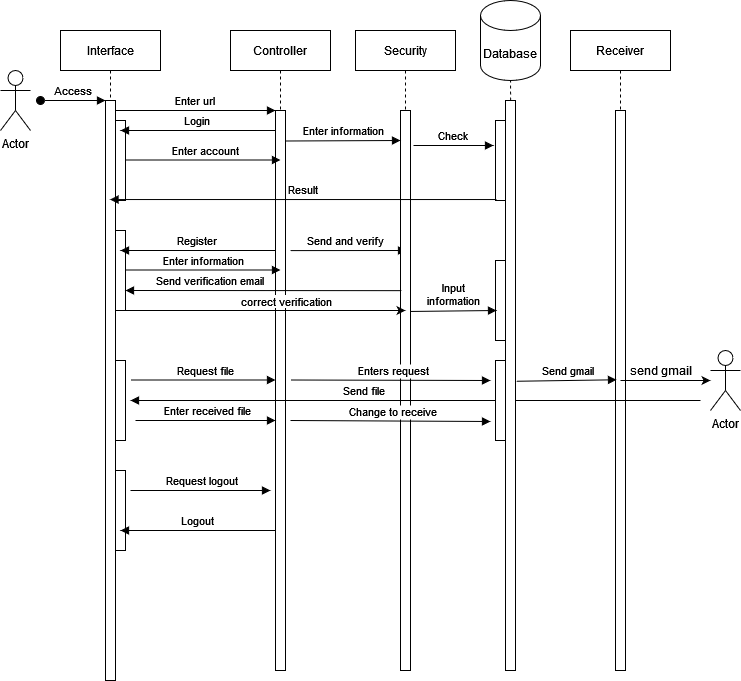

The diagram above was exported from draw.io. Its source (the exported page's mxGraphModel, read from the mxfile embedded in the PNG):
<mxGraphModel dx="1038" dy="564" grid="1" gridSize="10" guides="1" tooltips="1" connect="1" arrows="1" fold="1" page="1" pageScale="1" pageWidth="850" pageHeight="1100" math="0" shadow="0">
  <root>
    <mxCell id="0" />
    <mxCell id="1" parent="0" />
    <mxCell id="3nuBFxr9cyL0pnOWT2aG-1" value="Interface" style="shape=umlLifeline;perimeter=lifelinePerimeter;container=1;collapsible=0;recursiveResize=0;rounded=0;shadow=0;strokeWidth=1;" parent="1" vertex="1">
      <mxGeometry x="130" y="80" width="100" height="650" as="geometry" />
    </mxCell>
    <mxCell id="3nuBFxr9cyL0pnOWT2aG-2" value="" style="points=[];perimeter=orthogonalPerimeter;rounded=0;shadow=0;strokeWidth=1;" parent="3nuBFxr9cyL0pnOWT2aG-1" vertex="1">
      <mxGeometry x="45" y="70" width="10" height="580" as="geometry" />
    </mxCell>
    <mxCell id="3nuBFxr9cyL0pnOWT2aG-3" value="Access" style="verticalAlign=bottom;startArrow=oval;endArrow=block;startSize=8;shadow=0;strokeWidth=1;" parent="3nuBFxr9cyL0pnOWT2aG-1" target="3nuBFxr9cyL0pnOWT2aG-2" edge="1">
      <mxGeometry relative="1" as="geometry">
        <mxPoint x="-20" y="70" as="sourcePoint" />
      </mxGeometry>
    </mxCell>
    <mxCell id="3nuBFxr9cyL0pnOWT2aG-4" value="" style="points=[];perimeter=orthogonalPerimeter;rounded=0;shadow=0;strokeWidth=1;" parent="3nuBFxr9cyL0pnOWT2aG-1" vertex="1">
      <mxGeometry x="55" y="90" width="10" height="80" as="geometry" />
    </mxCell>
    <mxCell id="yP8tNlwVSBDaJiZKtr67-20" value="" style="points=[];perimeter=orthogonalPerimeter;rounded=0;shadow=0;strokeWidth=1;" vertex="1" parent="3nuBFxr9cyL0pnOWT2aG-1">
      <mxGeometry x="55" y="200" width="10" height="80" as="geometry" />
    </mxCell>
    <mxCell id="yP8tNlwVSBDaJiZKtr67-39" value="" style="points=[];perimeter=orthogonalPerimeter;rounded=0;shadow=0;strokeWidth=1;" vertex="1" parent="3nuBFxr9cyL0pnOWT2aG-1">
      <mxGeometry x="55" y="330" width="10" height="80" as="geometry" />
    </mxCell>
    <mxCell id="yP8tNlwVSBDaJiZKtr67-40" value="Request file" style="verticalAlign=bottom;endArrow=block;shadow=0;strokeWidth=1;" edge="1" parent="3nuBFxr9cyL0pnOWT2aG-1">
      <mxGeometry x="0.0323" relative="1" as="geometry">
        <mxPoint x="70" y="349.5" as="sourcePoint" />
        <mxPoint x="215" y="349.5" as="targetPoint" />
        <mxPoint as="offset" />
      </mxGeometry>
    </mxCell>
    <mxCell id="yP8tNlwVSBDaJiZKtr67-48" value="" style="points=[];perimeter=orthogonalPerimeter;rounded=0;shadow=0;strokeWidth=1;" vertex="1" parent="3nuBFxr9cyL0pnOWT2aG-1">
      <mxGeometry x="55" y="440" width="10" height="80" as="geometry" />
    </mxCell>
    <mxCell id="3nuBFxr9cyL0pnOWT2aG-5" value="Controller" style="shape=umlLifeline;perimeter=lifelinePerimeter;container=1;collapsible=0;recursiveResize=0;rounded=0;shadow=0;strokeWidth=1;" parent="1" vertex="1">
      <mxGeometry x="300" y="80" width="100" height="640" as="geometry" />
    </mxCell>
    <mxCell id="3nuBFxr9cyL0pnOWT2aG-6" value="" style="points=[];perimeter=orthogonalPerimeter;rounded=0;shadow=0;strokeWidth=1;" parent="3nuBFxr9cyL0pnOWT2aG-5" vertex="1">
      <mxGeometry x="45" y="80" width="10" height="560" as="geometry" />
    </mxCell>
    <mxCell id="yP8tNlwVSBDaJiZKtr67-23" value="Enter account" style="verticalAlign=bottom;endArrow=block;shadow=0;strokeWidth=1;" edge="1" parent="3nuBFxr9cyL0pnOWT2aG-5">
      <mxGeometry x="0.0323" relative="1" as="geometry">
        <mxPoint x="-105" y="129.50000000000114" as="sourcePoint" />
        <mxPoint x="50" y="129.5" as="targetPoint" />
        <mxPoint as="offset" />
      </mxGeometry>
    </mxCell>
    <mxCell id="yP8tNlwVSBDaJiZKtr67-46" value="Enter received file" style="verticalAlign=bottom;endArrow=block;shadow=0;strokeWidth=1;" edge="1" parent="3nuBFxr9cyL0pnOWT2aG-5">
      <mxGeometry x="0.0323" relative="1" as="geometry">
        <mxPoint x="-95" y="390.00000000000114" as="sourcePoint" />
        <mxPoint x="45" y="390" as="targetPoint" />
        <mxPoint as="offset" />
      </mxGeometry>
    </mxCell>
    <mxCell id="yP8tNlwVSBDaJiZKtr67-52" value="Logout" style="verticalAlign=bottom;endArrow=block;entryX=1;entryY=0;shadow=0;strokeWidth=1;" edge="1" parent="3nuBFxr9cyL0pnOWT2aG-5">
      <mxGeometry relative="1" as="geometry">
        <mxPoint x="45" y="500" as="sourcePoint" />
        <mxPoint x="-110" y="500" as="targetPoint" />
      </mxGeometry>
    </mxCell>
    <mxCell id="yP8tNlwVSBDaJiZKtr67-51" value="Request logout" style="verticalAlign=bottom;endArrow=block;shadow=0;strokeWidth=1;" edge="1" parent="3nuBFxr9cyL0pnOWT2aG-5">
      <mxGeometry x="0.0323" relative="1" as="geometry">
        <mxPoint x="-100" y="460.00000000000114" as="sourcePoint" />
        <mxPoint x="40" y="460" as="targetPoint" />
        <mxPoint as="offset" />
      </mxGeometry>
    </mxCell>
    <mxCell id="3nuBFxr9cyL0pnOWT2aG-8" value="Enter url" style="verticalAlign=bottom;endArrow=block;entryX=0;entryY=0;shadow=0;strokeWidth=1;" parent="1" source="3nuBFxr9cyL0pnOWT2aG-2" target="3nuBFxr9cyL0pnOWT2aG-6" edge="1">
      <mxGeometry relative="1" as="geometry">
        <mxPoint x="275" y="160" as="sourcePoint" />
      </mxGeometry>
    </mxCell>
    <mxCell id="yP8tNlwVSBDaJiZKtr67-1" value="Actor" style="shape=umlActor;verticalLabelPosition=bottom;verticalAlign=top;html=1;outlineConnect=0;" vertex="1" parent="1">
      <mxGeometry x="70" y="120" width="30" height="60" as="geometry" />
    </mxCell>
    <mxCell id="yP8tNlwVSBDaJiZKtr67-2" value="Database" style="shape=cylinder3;whiteSpace=wrap;html=1;boundedLbl=1;backgroundOutline=1;size=15;" vertex="1" parent="1">
      <mxGeometry x="550" y="50" width="60" height="80" as="geometry" />
    </mxCell>
    <mxCell id="yP8tNlwVSBDaJiZKtr67-3" value="Receiver" style="shape=umlLifeline;perimeter=lifelinePerimeter;container=1;collapsible=0;recursiveResize=0;rounded=0;shadow=0;strokeWidth=1;" vertex="1" parent="1">
      <mxGeometry x="640" y="80" width="100" height="640" as="geometry" />
    </mxCell>
    <mxCell id="yP8tNlwVSBDaJiZKtr67-4" value="" style="points=[];perimeter=orthogonalPerimeter;rounded=0;shadow=0;strokeWidth=1;" vertex="1" parent="yP8tNlwVSBDaJiZKtr67-3">
      <mxGeometry x="45" y="80" width="10" height="560" as="geometry" />
    </mxCell>
    <mxCell id="yP8tNlwVSBDaJiZKtr67-12" value="Actor" style="shape=umlActor;verticalLabelPosition=bottom;verticalAlign=top;html=1;outlineConnect=0;" vertex="1" parent="1">
      <mxGeometry x="780" y="400" width="30" height="60" as="geometry" />
    </mxCell>
    <mxCell id="yP8tNlwVSBDaJiZKtr67-13" value="" style="endArrow=classic;html=1;rounded=0;" edge="1" parent="1">
      <mxGeometry width="50" height="50" relative="1" as="geometry">
        <mxPoint x="690" y="430" as="sourcePoint" />
        <mxPoint x="780" y="430" as="targetPoint" />
      </mxGeometry>
    </mxCell>
    <mxCell id="yP8tNlwVSBDaJiZKtr67-15" value="send gmail" style="text;html=1;align=center;verticalAlign=middle;resizable=0;points=[];autosize=1;strokeColor=none;fillColor=none;" vertex="1" parent="1">
      <mxGeometry x="695" y="410" width="70" height="20" as="geometry" />
    </mxCell>
    <mxCell id="yP8tNlwVSBDaJiZKtr67-22" value="Register" style="verticalAlign=bottom;endArrow=block;entryX=1;entryY=0;shadow=0;strokeWidth=1;" edge="1" parent="1">
      <mxGeometry relative="1" as="geometry">
        <mxPoint x="345" y="300" as="sourcePoint" />
        <mxPoint x="190" y="300" as="targetPoint" />
      </mxGeometry>
    </mxCell>
    <mxCell id="yP8tNlwVSBDaJiZKtr67-25" value="" style="points=[];perimeter=orthogonalPerimeter;rounded=0;shadow=0;strokeWidth=1;" vertex="1" parent="1">
      <mxGeometry x="565" y="170" width="10" height="80" as="geometry" />
    </mxCell>
    <mxCell id="yP8tNlwVSBDaJiZKtr67-26" value="" style="points=[];perimeter=orthogonalPerimeter;rounded=0;shadow=0;strokeWidth=1;" vertex="1" parent="1">
      <mxGeometry x="565" y="310" width="10" height="80" as="geometry" />
    </mxCell>
    <mxCell id="yP8tNlwVSBDaJiZKtr67-27" value="Send and verify " style="verticalAlign=bottom;endArrow=block;shadow=0;strokeWidth=1;entryX=0.1;entryY=0.114;entryDx=0;entryDy=0;entryPerimeter=0;" edge="1" parent="1">
      <mxGeometry x="-0.0517" relative="1" as="geometry">
        <mxPoint x="360" y="300.1" as="sourcePoint" />
        <mxPoint x="476" y="300" as="targetPoint" />
        <mxPoint as="offset" />
      </mxGeometry>
    </mxCell>
    <mxCell id="yP8tNlwVSBDaJiZKtr67-29" value="Security" style="shape=umlLifeline;perimeter=lifelinePerimeter;container=1;collapsible=0;recursiveResize=0;rounded=0;shadow=0;strokeWidth=1;" vertex="1" parent="1">
      <mxGeometry x="425" y="80" width="100" height="640" as="geometry" />
    </mxCell>
    <mxCell id="yP8tNlwVSBDaJiZKtr67-30" value="" style="points=[];perimeter=orthogonalPerimeter;rounded=0;shadow=0;strokeWidth=1;" vertex="1" parent="yP8tNlwVSBDaJiZKtr67-29">
      <mxGeometry x="45" y="80" width="10" height="560" as="geometry" />
    </mxCell>
    <mxCell id="yP8tNlwVSBDaJiZKtr67-31" value="Enter information" style="verticalAlign=bottom;endArrow=block;shadow=0;strokeWidth=1;" edge="1" parent="yP8tNlwVSBDaJiZKtr67-29">
      <mxGeometry relative="1" as="geometry">
        <mxPoint x="-70" y="110.5" as="sourcePoint" />
        <mxPoint x="45" y="110" as="targetPoint" />
      </mxGeometry>
    </mxCell>
    <mxCell id="yP8tNlwVSBDaJiZKtr67-37" value="Input&#10;information" style="verticalAlign=bottom;endArrow=block;shadow=0;strokeWidth=1;entryX=0.1;entryY=0.863;entryDx=0;entryDy=0;entryPerimeter=0;" edge="1" parent="yP8tNlwVSBDaJiZKtr67-29">
      <mxGeometry relative="1" as="geometry">
        <mxPoint x="55" y="280.96" as="sourcePoint" />
        <mxPoint x="141" y="279.99999999999994" as="targetPoint" />
      </mxGeometry>
    </mxCell>
    <mxCell id="yP8tNlwVSBDaJiZKtr67-41" value="Enters request" style="verticalAlign=bottom;endArrow=block;shadow=0;strokeWidth=1;" edge="1" parent="yP8tNlwVSBDaJiZKtr67-29">
      <mxGeometry x="0.0323" relative="1" as="geometry">
        <mxPoint x="-65" y="349.50000000000114" as="sourcePoint" />
        <mxPoint x="135" y="350" as="targetPoint" />
        <mxPoint as="offset" />
      </mxGeometry>
    </mxCell>
    <mxCell id="yP8tNlwVSBDaJiZKtr67-45" value="Send file" style="verticalAlign=bottom;endArrow=block;shadow=0;strokeWidth=1;" edge="1" parent="yP8tNlwVSBDaJiZKtr67-29">
      <mxGeometry x="0.1785" relative="1" as="geometry">
        <mxPoint x="345" y="370" as="sourcePoint" />
        <mxPoint x="-225" y="370" as="targetPoint" />
        <Array as="points">
          <mxPoint x="-25" y="370" />
        </Array>
        <mxPoint as="offset" />
      </mxGeometry>
    </mxCell>
    <mxCell id="yP8tNlwVSBDaJiZKtr67-32" value="" style="endArrow=none;dashed=1;html=1;rounded=0;entryX=0.5;entryY=1;entryDx=0;entryDy=0;entryPerimeter=0;" edge="1" parent="1" target="yP8tNlwVSBDaJiZKtr67-2">
      <mxGeometry width="50" height="50" relative="1" as="geometry">
        <mxPoint x="582.5" y="600" as="sourcePoint" />
        <mxPoint x="577.5" y="130" as="targetPoint" />
      </mxGeometry>
    </mxCell>
    <mxCell id="yP8tNlwVSBDaJiZKtr67-21" value="Login" style="verticalAlign=bottom;endArrow=block;entryX=1;entryY=0;shadow=0;strokeWidth=1;" edge="1" parent="1">
      <mxGeometry relative="1" as="geometry">
        <mxPoint x="345" y="180" as="sourcePoint" />
        <mxPoint x="190" y="180" as="targetPoint" />
      </mxGeometry>
    </mxCell>
    <mxCell id="yP8tNlwVSBDaJiZKtr67-34" value="" style="endArrow=classic;html=1;rounded=0;" edge="1" parent="1">
      <mxGeometry width="50" height="50" relative="1" as="geometry">
        <mxPoint x="190" y="360" as="sourcePoint" />
        <mxPoint x="475" y="360" as="targetPoint" />
      </mxGeometry>
    </mxCell>
    <mxCell id="yP8tNlwVSBDaJiZKtr67-36" value="correct verification" style="edgeLabel;html=1;align=center;verticalAlign=middle;resizable=0;points=[];" vertex="1" connectable="0" parent="yP8tNlwVSBDaJiZKtr67-34">
      <mxGeometry x="-0.1481" y="-1" relative="1" as="geometry">
        <mxPoint x="44" y="-11" as="offset" />
      </mxGeometry>
    </mxCell>
    <mxCell id="yP8tNlwVSBDaJiZKtr67-6" value="" style="points=[];perimeter=orthogonalPerimeter;rounded=0;shadow=0;strokeWidth=1;" vertex="1" parent="1">
      <mxGeometry x="575" y="150" width="10" height="570" as="geometry" />
    </mxCell>
    <mxCell id="yP8tNlwVSBDaJiZKtr67-24" value="Enter information" style="verticalAlign=bottom;endArrow=block;shadow=0;strokeWidth=1;" edge="1" parent="1">
      <mxGeometry relative="1" as="geometry">
        <mxPoint x="195" y="319.50000000000114" as="sourcePoint" />
        <mxPoint x="350" y="319.5" as="targetPoint" />
      </mxGeometry>
    </mxCell>
    <mxCell id="yP8tNlwVSBDaJiZKtr67-33" value="Send verification email" style="verticalAlign=bottom;endArrow=block;shadow=0;strokeWidth=1;exitX=0.1;exitY=0.229;exitDx=0;exitDy=0;exitPerimeter=0;" edge="1" parent="1">
      <mxGeometry x="0.3841" relative="1" as="geometry">
        <mxPoint x="471" y="340.15" as="sourcePoint" />
        <mxPoint x="195" y="340" as="targetPoint" />
        <mxPoint as="offset" />
      </mxGeometry>
    </mxCell>
    <mxCell id="yP8tNlwVSBDaJiZKtr67-35" value="Check" style="verticalAlign=bottom;endArrow=block;shadow=0;strokeWidth=1;" edge="1" parent="1">
      <mxGeometry relative="1" as="geometry">
        <mxPoint x="483" y="195" as="sourcePoint" />
        <mxPoint x="563" y="195" as="targetPoint" />
        <Array as="points">
          <mxPoint x="523" y="195" />
        </Array>
      </mxGeometry>
    </mxCell>
    <mxCell id="yP8tNlwVSBDaJiZKtr67-38" value="Result" style="verticalAlign=bottom;endArrow=block;shadow=0;strokeWidth=1;exitX=0.1;exitY=0.988;exitDx=0;exitDy=0;exitPerimeter=0;" edge="1" parent="1" source="yP8tNlwVSBDaJiZKtr67-25" target="3nuBFxr9cyL0pnOWT2aG-1">
      <mxGeometry relative="1" as="geometry">
        <mxPoint x="555" y="250" as="sourcePoint" />
        <mxPoint x="400" y="250" as="targetPoint" />
      </mxGeometry>
    </mxCell>
    <mxCell id="yP8tNlwVSBDaJiZKtr67-42" value="" style="points=[];perimeter=orthogonalPerimeter;rounded=0;shadow=0;strokeWidth=1;" vertex="1" parent="1">
      <mxGeometry x="565" y="410" width="10" height="80" as="geometry" />
    </mxCell>
    <mxCell id="yP8tNlwVSBDaJiZKtr67-43" value="Send gmail" style="verticalAlign=bottom;endArrow=block;shadow=0;strokeWidth=1;exitX=1.1;exitY=0.521;exitDx=0;exitDy=0;exitPerimeter=0;entryX=0.1;entryY=0.513;entryDx=0;entryDy=0;entryPerimeter=0;" edge="1" parent="1">
      <mxGeometry x="0.0323" relative="1" as="geometry">
        <mxPoint x="586" y="430.76" as="sourcePoint" />
        <mxPoint x="686" y="429.28" as="targetPoint" />
        <mxPoint as="offset" />
      </mxGeometry>
    </mxCell>
    <mxCell id="yP8tNlwVSBDaJiZKtr67-47" value="Change to receive" style="verticalAlign=bottom;endArrow=block;shadow=0;strokeWidth=1;" edge="1" parent="1">
      <mxGeometry x="0.0323" relative="1" as="geometry">
        <mxPoint x="360" y="470.00000000000114" as="sourcePoint" />
        <mxPoint x="560" y="471" as="targetPoint" />
        <mxPoint as="offset" />
        <Array as="points" />
      </mxGeometry>
    </mxCell>
  </root>
</mxGraphModel>